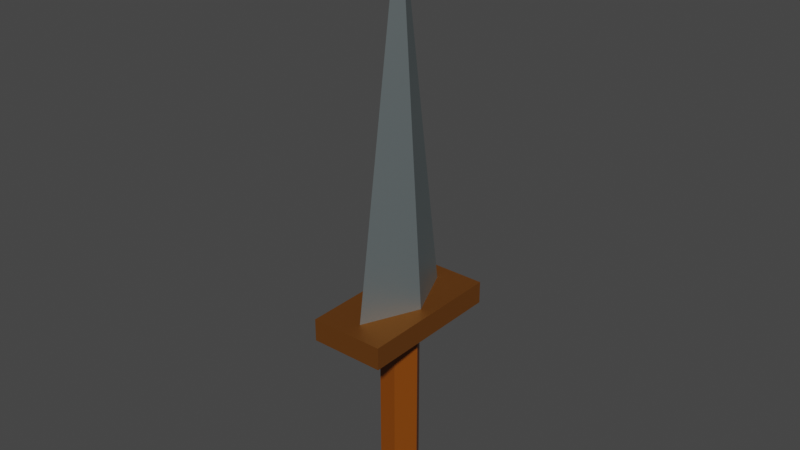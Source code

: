 # Source: pu_al1_escala.blend  (saved by Blender 3.0.42; exported with 4.5.12 LTS)
import bpy
from mathutils import Matrix  # noqa: F401  (used for matrix-valued properties, if any)

bpy.ops.wm.read_factory_settings(use_empty=True)
scene = bpy.context.scene
scene.name = 'Scene'

# ---- collections
col_collection = bpy.data.collections.new('Collection'); scene.collection.children.link(col_collection)

# ---- materials (node trees are filled in below, after node groups)
mat_material_001 = bpy.data.materials.new('Material.001')
mat_material_001.use_transparent_shadow = False
mat_material_002 = bpy.data.materials.new('Material.002')
mat_material_002.use_transparent_shadow = False
mat_material_003 = bpy.data.materials.new('Material.003')
mat_material_003.use_transparent_shadow = False

# ---- material node trees
mat_material_001.use_nodes = True; mat_material_001.node_tree.nodes.clear()
_N = mat_material_001.node_tree.nodes; _L = mat_material_001.node_tree.links
n0 = _N.new('ShaderNodeBsdfPrincipled'); n0.name = 'Principled BSDF'; n0.location = (10, 300)
n0.distribution = 'GGX'
n0.subsurface_method = 'RANDOM_WALK_SKIN'
n0.inputs[0].default_value = (0.2542, 0.3005, 0.3095, 1.0)
n0.inputs[1].default_value = 0.7222
n0.inputs[3].default_value = 1.45
n0.inputs[27].default_value = (0.0, 0.0, 0.0, 1.0)
n0.inputs[28].default_value = 1.0
n1 = _N.new('ShaderNodeOutputMaterial'); n1.name = 'Material Output'; n1.location = (300, 300)
_L.new(n0.outputs[0], n1.inputs[0])
n1.is_active_output = True
mat_material_002.use_nodes = True; mat_material_002.node_tree.nodes.clear()
_N = mat_material_002.node_tree.nodes; _L = mat_material_002.node_tree.links
n0 = _N.new('ShaderNodeBsdfPrincipled'); n0.name = 'Principled BSDF'; n0.location = (10, 300)
n0.distribution = 'GGX'
n0.subsurface_method = 'RANDOM_WALK_SKIN'
n0.inputs[0].default_value = (0.4793, 0.1714, 0.0331, 1.0)
n0.inputs[1].default_value = 0.8889
n0.inputs[3].default_value = 1.45
n0.inputs[27].default_value = (0.0, 0.0, 0.0, 1.0)
n0.inputs[28].default_value = 1.0
n1 = _N.new('ShaderNodeOutputMaterial'); n1.name = 'Material Output'; n1.location = (300, 300)
_L.new(n0.outputs[0], n1.inputs[0])
n1.is_active_output = True
mat_material_003.use_nodes = True; mat_material_003.node_tree.nodes.clear()
_N = mat_material_003.node_tree.nodes; _L = mat_material_003.node_tree.links
n0 = _N.new('ShaderNodeBsdfPrincipled'); n0.name = 'Principled BSDF'; n0.location = (10, 300)
n0.distribution = 'GGX'
n0.subsurface_method = 'RANDOM_WALK_SKIN'
n0.inputs[0].default_value = (0.2159, 0.05127, 0.0, 1.0)
n0.inputs[3].default_value = 1.45
n0.inputs[27].default_value = (0.0, 0.0, 0.0, 1.0)
n0.inputs[28].default_value = 1.0
n1 = _N.new('ShaderNodeOutputMaterial'); n1.name = 'Material Output'; n1.location = (300, 300)
_L.new(n0.outputs[0], n1.inputs[0])
n1.is_active_output = True

# ---- world
world_world = bpy.data.worlds.new('World'); scene.world = world_world
world_world.use_nodes = True; world_world.node_tree.nodes.clear()
_N = world_world.node_tree.nodes; _L = world_world.node_tree.links
n0 = _N.new('ShaderNodeOutputWorld'); n0.name = 'World Output'; n0.location = (300, 300)
n1 = _N.new('ShaderNodeBackground'); n1.name = 'Background'; n1.location = (10, 300)
n1.inputs[0].default_value = (0.05088, 0.05088, 0.05088, 1.0)
_L.new(n1.outputs[0], n0.inputs[0])
n0.is_active_output = True
world_world.color = (0.05088, 0.05088, 0.05088)
world_world.use_sun_shadow = False
world_world.sun_shadow_jitter_overblur = 0.0

# ---- meshes
me_cubo = bpy.data.meshes.new('Cubo')
me_cubo.from_pydata([(-0.05, -0.1, 0.0), (-0.05, -0.1, 0.03), (-0.05, 0.1, 0.0), (-0.05, 0.1, 0.03), (0.05, -0.1, 0.0), (0.05, -0.1, 0.03), (0.05, 0.1, 0.0), (0.05, 0.1, 0.03), (1.49e-09, 0.1, 0.03), (-1.49e-09, -0.1, 0.03), (-0.05, 0.0, 0.03), (0.05, 0.0, 0.03), (0.03333, 0.0, 0.03), (1.118e-09, 0.075, 0.03), (-1.118e-09, -0.075, 0.03), (-0.03333, 0.0, 0.03), (-0.05, 0.0, 0.0), (0.05, 0.0, 0.0), (0.01167, 0.025, 0.0), (-0.01167, 0.025, 0.0), (0.02833, 0.0, 0.0), (-0.02833, 0.0, 0.0), (0.01167, -0.025, 0.0), (-0.01167, -0.025, 0.0), (0.01167, 0.025, -0.25), (-0.01167, 0.025, -0.25), (0.02833, 0.0, -0.25), (0.01167, 0.0, -0.26), (-0.01167, 0.0, -0.26), (-0.02833, 0.0, -0.25), (0.01167, -0.025, -0.25), (-0.01167, -0.025, -0.25), (2.98e-09, 0.0, 0.53)], [], [(0, 1, 10, 3, 2, 16), (2, 3, 8, 7, 6), (6, 7, 11, 5, 4, 17), (4, 5, 9, 1, 0), (13, 12, 11, 7, 8), (16, 21, 23, 22, 20, 17, 4, 0), (19, 21, 16, 2, 6, 17, 20, 18), (19, 18, 24, 25), (18, 20, 26, 24), (23, 21, 29, 31), (27, 30, 31, 28), (20, 22, 30, 26), (21, 19, 25, 29), (29, 28, 31), (24, 27, 28, 25), (27, 26, 30), (25, 28, 29), (24, 26, 27), (22, 23, 31, 30), (10, 15, 13, 8, 3), (11, 12, 14, 9, 5), (14, 15, 10, 1, 9), (15, 32, 13), (15, 14, 32), (14, 13, 32), (32, 12, 13), (12, 32, 14)])
me_cubo.polygons.foreach_set('material_index', [1, 1, 1, 1, 1, 1, 1, 2, 2, 2, 1, 2, 2, 1, 1, 1, 1, 1, 2, 1, 1, 1, 0, 0, 0, 0, 0])
_uv = me_cubo.uv_layers.new(name='MapaUV')
_uv.uv.foreach_set('vector', [0.375, 0.0, 0.625, 0.0, 0.625, 0.125, 0.625, 0.25, 0.375, 0.25, 0.375, 0.125, 0.375, 0.25, 0.625, 0.25, 0.625, 0.375, 0.625, 0.5, 0.375, 0.5, 0.375, 0.5, 0.625, 0.5, 0.625, 0.625, 0.625, 0.75, 0.375, 0.75, 0.375, 0.625, 0.375, 0.75, 0.625, 0.75, 0.625, 0.875, 0.625, 1.0, 0.375, 1.0, 0.0, 0.0, 0.0, 0.0, 0.0, 0.0, 0.0, 0.0, 0.0, 0.0, 0.125, 0.625, 0.1667, 0.625, 0.2083, 0.6562, 0.2917, 0.6563, 0.3333, 0.625, 0.375, 0.625, 0.375, 0.75, 0.125, 0.75, 0.2083, 0.5938, 0.1667, 0.625, 0.125, 0.625, 0.125, 0.5, 0.375, 0.5, 0.375, 0.625, 0.3333, 0.625, 0.2917, 0.5938, 0.2083, 0.5938, 0.2917, 0.5938, 0.2917, 0.5938, 0.2083, 0.5938, 0.2917, 0.5938, 0.3333, 0.625, 0.3333, 0.625, 0.2917, 0.5938, 0.2083, 0.6562, 0.1667, 0.625, 0.1667, 0.625, 0.2083, 0.6562, 0.2917, 0.625, 0.2917, 0.6563, 0.2083, 0.6562, 0.2083, 0.625, 0.3333, 0.625, 0.2917, 0.6563, 0.2917, 0.6563, 0.3333, 0.625, 0.1667, 0.625, 0.2083, 0.5938, 0.2083, 0.5938, 0.1667, 0.625, 0.1667, 0.625, 0.2083, 0.625, 0.2083, 0.6562, 0.2917, 0.5938, 0.2917, 0.625, 0.2083, 0.625, 0.2083, 0.5938, 0.2917, 0.625, 0.3333, 0.625, 0.2917, 0.6563, 0.2083, 0.5938, 0.2083, 0.625, 0.1667, 0.625, 0.2917, 0.5938, 0.3333, 0.625, 0.2917, 0.625, 0.2917, 0.6563, 0.2083, 0.6562, 0.2083, 0.6562, 0.2917, 0.6563, 0.0, 0.0, 0.0, 0.0, 0.0, 0.0, 0.0, 0.0, 0.0, 0.0, 0.0, 0.0, 0.0, 0.0, 0.0, 0.0, 0.0, 0.0, 0.0, 0.0, 0.0, 0.0, 0.0, 0.0, 0.0, 0.0, 0.0, 0.0, 0.0, 0.0, 0.0, 0.0, 0.0, 0.0, 0.0, 0.0, 0.0, 0.0, 0.0, 0.0, 0.0, 0.0, 0.0, 0.0, 0.0, 0.0, 0.0, 0.0, 0.0, 0.0, 0.0, 0.0, 0.0, 0.0, 0.0, 0.0, 0.0, 0.0, 0.0, 0.0])
me_cubo.materials.append(mat_material_001)
me_cubo.materials.append(mat_material_002)
me_cubo.materials.append(mat_material_003)
me_cubo.use_remesh_fix_poles = True
me_cubo.use_remesh_preserve_attributes = False
me_cubo.update()

# ---- objects
ob_cubo = bpy.data.objects.new('Cubo', me_cubo)

# ---- transforms, parenting, visibility, modifiers, constraints
ob_cubo.location = (0.0, 0.0, 0.0)

# ---- collection membership
col_collection.objects.link(ob_cubo)

# ---- scene / render settings (as saved in the file)
scene.frame_start = 1; scene.frame_end = 250; scene.frame_set(1)
scene.render.engine = 'BLENDER_EEVEE_NEXT'
scene.cycles.sampling_pattern = 'TABULATED_SOBOL'
scene.cycles.use_light_tree = False
scene.view_settings.view_transform = 'Filmic'
bpy.context.view_layer.update()

# ---- added for rendering (the .blend has no active camera and no usable light): camera, sun
cam_auto = bpy.data.cameras.new('AutoCamera')
cam_auto.lens = 50.0
cam_auto.sensor_width = 36.0
cam_auto.clip_end = 1000.0
ob_auto_camera = bpy.data.objects.new('AutoCamera', cam_auto)
scene.collection.objects.link(ob_auto_camera)
ob_auto_camera.location = (0.759643, -0.911571, 0.742714)
ob_auto_camera.rotation_euler = (1.09748, -7.21219e-08, 0.694738)
scene.camera = ob_auto_camera
light_auto_sun = bpy.data.lights.new('AutoSun', 'SUN')
light_auto_sun.energy = 3.0
light_auto_sun.angle = 0.0523599
ob_auto_sun = bpy.data.objects.new('AutoSun', light_auto_sun)
scene.collection.objects.link(ob_auto_sun)
ob_auto_sun.rotation_euler = (0.872665, 0.174533, 0.523599)
bpy.context.view_layer.update()
